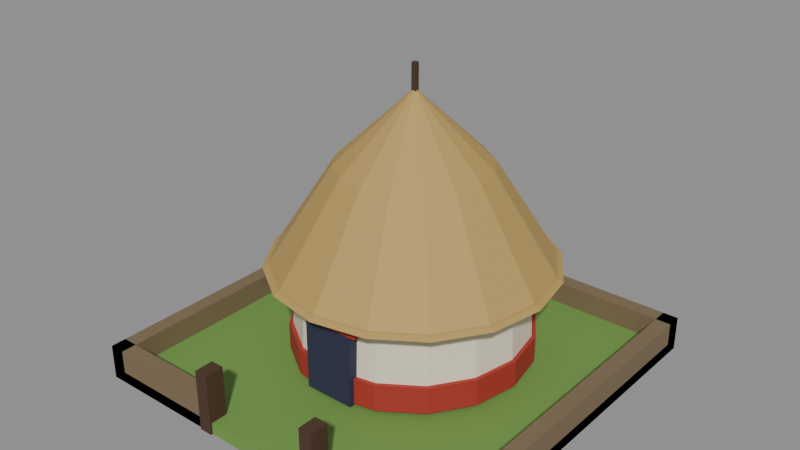 # Source: house-1x1-1f-rondavel-a.blend  (saved by Blender 5.2.45; exported with 4.5.12 LTS)
import bpy
from mathutils import Matrix  # noqa: F401  (used for matrix-valued properties, if any)

bpy.ops.wm.read_factory_settings(use_empty=True)
scene = bpy.context.scene
scene.name = 'Scene'

# ---- collections
col_col_lowpoly = bpy.data.collections.new('COL_LowPoly'); scene.collection.children.link(col_col_lowpoly)

# ---- images (referenced by path relative to the original .blend; pixels are not part of the script)
import os
ASSET_DIR = os.environ.get("B2B_ASSET_DIR", "")  # directory of the original .blend (textures are referenced by path, not embedded)
HERE = os.path.dirname(os.path.abspath(__file__))  # packed textures are extracted next to this script under _unpacked/

def load_image(name, relpath, width, height, colorspace="sRGB"):
    """Load a texture the original file referenced (path relative to the .blend, or extracted next to this script)."""
    p = next((c for c in (os.path.join(HERE, relpath), os.path.join(ASSET_DIR, relpath)) if relpath and os.path.exists(c)), "")
    if p:
        img = bpy.data.images.load(p, check_existing=True)
        img.name = name
    else:  # same state as the original file: an image datablock whose file is absent (Cycles renders it pink)
        img = bpy.data.images.new(name, width, height)
        img.source = "FILE"
        img.filepath = "//" + (relpath or name)
    img.colorspace_settings.name = colorspace
    return img
img_house_1x1_1f_rondavel_a_basecolor = load_image('house-1x1-1f-rondavel-a_BaseColor', '_unpacked/house-1x1-1f-rondavel-a_BaseColor.10ec5a68.png', 128, 192, 'sRGB')
img_house_1x1_1f_rondavel_a_maskmap = load_image('house-1x1-1f-rondavel-a_MaskMap', '_unpacked/house-1x1-1f-rondavel-a_MaskMap.16fb7588.png', 128, 192, 'Non-Color')

# ---- materials (node trees are filled in below, after node groups)
mat_m_house_1x1_1f_rondavel_a = bpy.data.materials.new('M_house-1x1-1f-rondavel-a')

# ---- material node trees
mat_m_house_1x1_1f_rondavel_a.use_nodes = True; mat_m_house_1x1_1f_rondavel_a.node_tree.nodes.clear()
_N = mat_m_house_1x1_1f_rondavel_a.node_tree.nodes; _L = mat_m_house_1x1_1f_rondavel_a.node_tree.links
n0 = _N.new('ShaderNodeBsdfPrincipled'); n0.name = 'Principled BSDF'; n0.location = (-200, 100)
n0.inputs[10].default_value = 0.005
n1 = _N.new('ShaderNodeOutputMaterial'); n1.name = 'Material Output'; n1.location = (200, 100)
n2 = _N.new('ShaderNodeTexImage'); n2.name = 'Image Texture'; n2.location = (0, 0)
n2.image = img_house_1x1_1f_rondavel_a_basecolor
n2.interpolation = 'Closest'
n3 = _N.new('ShaderNodeTexImage'); n3.name = 'Image Texture.001'; n3.location = (0, 0)
n3.image = img_house_1x1_1f_rondavel_a_maskmap
n3.interpolation = 'Closest'
n4 = _N.new('ShaderNodeSeparateColor'); n4.name = 'Separate Color'; n4.location = (0, 0)
n5 = _N.new('ShaderNodeMath'); n5.name = 'Math'; n5.location = (0, 0)
n5.operation = 'SUBTRACT'
n5.inputs[0].default_value = 1.0
_L.new(n0.outputs[0], n1.inputs[0])
_L.new(n2.outputs[0], n0.inputs[0])
_L.new(n3.outputs[0], n4.inputs[0])
_L.new(n4.outputs[0], n0.inputs[1])
_L.new(n3.outputs[1], n5.inputs[1])
_L.new(n5.outputs[0], n0.inputs[2])
n1.is_active_output = True

# ---- meshes
me_house_1x1_1f_rondavel_a = bpy.data.meshes.new('house-1x1-1f-rondavel-a')
me_house_1x1_1f_rondavel_a.from_pydata([(-0.495, 0.455, 0.0), (0.495, 0.455, 0.0), (0.495, 0.495, 0.0), (-0.495, 0.495, 0.0), (-0.495, 0.455, 0.09), (0.495, 0.455, 0.09), (0.495, 0.495, 0.09), (-0.495, 0.495, 0.09), (-0.495, -0.495, 0.0), (-0.455, -0.495, 0.0), (-0.455, 0.495, 0.0), (-0.495, 0.495, 0.0), (-0.495, -0.495, 0.09), (-0.455, -0.495, 0.09), (-0.455, 0.495, 0.09), (-0.495, 0.495, 0.09), (0.455, -0.495, 0.0), (0.495, -0.495, 0.0), (0.495, 0.495, 0.0), (0.455, 0.495, 0.0), (0.455, -0.495, 0.09), (0.495, -0.495, 0.09), (0.495, 0.495, 0.09), (0.455, 0.495, 0.09), (-0.495, -0.495, 0.0), (-0.16, -0.495, 0.0), (-0.16, -0.455, 0.0), (-0.495, -0.455, 0.0), (-0.495, -0.495, 0.09), (-0.16, -0.495, 0.09), (-0.16, -0.455, 0.09), (-0.495, -0.455, 0.09), (0.16, -0.495, 0.0), (0.495, -0.495, 0.0), (0.495, -0.455, 0.0), (0.16, -0.455, 0.0), (0.16, -0.495, 0.09), (0.495, -0.495, 0.09), (0.495, -0.455, 0.09), (0.16, -0.455, 0.09), (-0.495, -0.495, 0.0), (0.495, -0.495, 0.0), (0.495, 0.495, 0.0), (-0.495, 0.495, 0.0), (-0.495, -0.495, 0.03), (0.495, -0.495, 0.03), (0.495, 0.495, 0.03), (-0.495, 0.495, 0.03), (-0.1775, -0.5, 0.0), (-0.1425, -0.5, 0.0), (-0.1425, -0.45, 0.0), (-0.1775, -0.45, 0.0), (-0.1775, -0.5, 0.16), (-0.1425, -0.5, 0.16), (-0.1425, -0.45, 0.16), (-0.1775, -0.45, 0.16), (0.1425, -0.5, 0.0), (0.1775, -0.5, 0.0), (0.1775, -0.45, 0.0), (0.1425, -0.45, 0.0), (0.1425, -0.5, 0.16), (0.1775, -0.5, 0.16), (0.1775, -0.45, 0.16), (0.1425, -0.45, 0.16), (0.3, 0.05, 0.04), (0.2772, 0.1648, 0.04), (0.2121, 0.2621, 0.04), (0.1148, 0.3272, 0.04), (1.837e-17, 0.35, 0.04), (-0.1148, 0.3272, 0.04), (-0.2121, 0.2621, 0.04), (-0.2772, 0.1648, 0.04), (-0.3, 0.05, 0.04), (-0.2772, -0.06481, 0.04), (-0.2121, -0.1621, 0.04), (-0.1148, -0.2272, 0.04), (-5.511e-17, -0.25, 0.04), (0.1148, -0.2272, 0.04), (0.2121, -0.1621, 0.04), (0.2772, -0.06481, 0.04), (0.291, 0.05, 0.3), (0.2688, 0.1614, 0.3), (0.2058, 0.2558, 0.3), (0.1114, 0.3188, 0.3), (1.782e-17, 0.341, 0.3), (-0.1114, 0.3188, 0.3), (-0.2058, 0.2558, 0.3), (-0.2688, 0.1614, 0.3), (-0.291, 0.05, 0.3), (-0.2688, -0.06136, 0.3), (-0.2058, -0.1558, 0.3), (-0.1114, -0.2188, 0.3), (-5.346e-17, -0.241, 0.3), (0.1114, -0.2188, 0.3), (0.2058, -0.1558, 0.3), (0.2688, -0.06136, 0.3), (0.297, 0.05, 0.255), (0.2744, 0.1637, 0.255), (0.21, 0.26, 0.255), (0.1137, 0.3244, 0.255), (1.819e-17, 0.347, 0.255), (-0.1137, 0.3244, 0.255), (-0.21, 0.26, 0.255), (-0.2744, 0.1637, 0.255), (-0.297, 0.05, 0.255), (-0.2744, -0.06366, 0.255), (-0.21, -0.16, 0.255), (-0.1137, -0.2244, 0.255), (-5.456e-17, -0.247, 0.255), (0.1137, -0.2244, 0.255), (0.21, -0.16, 0.255), (0.2744, -0.06366, 0.255), (0.297, 0.05, 0.29), (0.2744, 0.1637, 0.29), (0.21, 0.26, 0.29), (0.1137, 0.3244, 0.29), (1.819e-17, 0.347, 0.29), (-0.1137, 0.3244, 0.29), (-0.21, 0.26, 0.29), (-0.2744, 0.1637, 0.29), (-0.297, 0.05, 0.29), (-0.2744, -0.06366, 0.29), (-0.21, -0.16, 0.29), (-0.1137, -0.2244, 0.29), (-5.456e-17, -0.247, 0.29), (0.1137, -0.2244, 0.29), (0.21, -0.16, 0.29), (0.2744, -0.06366, 0.29), (0.308, 0.05, 0.04), (0.2846, 0.1679, 0.04), (0.2178, 0.2678, 0.04), (0.1179, 0.3346, 0.04), (1.886e-17, 0.358, 0.04), (-0.1179, 0.3346, 0.04), (-0.2178, 0.2678, 0.04), (-0.2846, 0.1679, 0.04), (-0.308, 0.05, 0.04), (-0.2846, -0.06787, 0.04), (-0.2178, -0.1678, 0.04), (-0.1179, -0.2346, 0.04), (-5.658e-17, -0.258, 0.04), (0.1179, -0.2346, 0.04), (0.2178, -0.1678, 0.04), (0.2846, -0.06787, 0.04), (0.308, 0.05, 0.11), (0.2846, 0.1679, 0.11), (0.2178, 0.2678, 0.11), (0.1179, 0.3346, 0.11), (1.886e-17, 0.358, 0.11), (-0.1179, 0.3346, 0.11), (-0.2178, 0.2678, 0.11), (-0.2846, 0.1679, 0.11), (-0.308, 0.05, 0.11), (-0.2846, -0.06787, 0.11), (-0.2178, -0.1678, 0.11), (-0.1179, -0.2346, 0.11), (-5.658e-17, -0.258, 0.11), (0.1179, -0.2346, 0.11), (0.2178, -0.1678, 0.11), (0.2846, -0.06787, 0.11), (-0.065, -0.26, 0.04), (0.065, -0.26, 0.04), (0.065, -0.23, 0.04), (-0.065, -0.23, 0.04), (-0.065, -0.26, 0.23), (0.065, -0.26, 0.23), (0.065, -0.23, 0.23), (-0.065, -0.23, 0.23), (-0.085, -0.262, 0.23), (0.085, -0.262, 0.23), (0.085, -0.228, 0.23), (-0.085, -0.228, 0.23), (-0.085, -0.262, 0.26), (0.085, -0.262, 0.26), (0.085, -0.228, 0.26), (-0.085, -0.228, 0.26), (0.35, 0.05, 0.28), (0.3234, 0.1839, 0.28), (0.2475, 0.2975, 0.28), (0.1339, 0.3734, 0.28), (2.143e-17, 0.4, 0.28), (-0.1339, 0.3734, 0.28), (-0.2475, 0.2975, 0.28), (-0.3234, 0.1839, 0.28), (-0.35, 0.05, 0.28), (-0.3234, -0.08394, 0.28), (-0.2475, -0.1975, 0.28), (-0.1339, -0.2734, 0.28), (-6.429e-17, -0.3, 0.28), (0.1339, -0.2734, 0.28), (0.2475, -0.1975, 0.28), (0.3234, -0.08394, 0.28), (0.1925, 0.05, 0.5269), (0.1778, 0.1237, 0.5269), (0.1361, 0.1861, 0.5269), (0.07367, 0.2278, 0.5269), (1.179e-17, 0.2425, 0.5269), (-0.07367, 0.2278, 0.5269), (-0.1361, 0.1861, 0.5269), (-0.1778, 0.1237, 0.5269), (-0.1925, 0.05, 0.5269), (-0.1778, -0.02367, 0.5269), (-0.1361, -0.08612, 0.5269), (-0.07367, -0.1278, 0.5269), (-3.536e-17, -0.1425, 0.5269), (0.07367, -0.1278, 0.5269), (0.1361, -0.08612, 0.5269), (0.1778, -0.02367, 0.5269), (0.0, 0.05, 0.7125), (0.365, 0.05, 0.27), (0.3372, 0.1897, 0.27), (0.2581, 0.3081, 0.27), (0.1397, 0.3872, 0.27), (2.235e-17, 0.415, 0.27), (-0.1397, 0.3872, 0.27), (-0.2581, 0.3081, 0.27), (-0.3372, 0.1897, 0.27), (-0.365, 0.05, 0.27), (-0.3372, -0.08968, 0.27), (-0.2581, -0.2081, 0.27), (-0.1397, -0.2872, 0.27), (-6.705e-17, -0.315, 0.27), (0.1397, -0.2872, 0.27), (0.2581, -0.2081, 0.27), (0.3372, -0.08968, 0.27), (0.28, 0.05, 0.31), (0.2587, 0.1572, 0.31), (0.198, 0.248, 0.31), (0.1072, 0.3087, 0.31), (1.715e-17, 0.33, 0.31), (-0.1072, 0.3087, 0.31), (-0.198, 0.248, 0.31), (-0.2587, 0.1572, 0.31), (-0.28, 0.05, 0.31), (-0.2587, -0.05715, 0.31), (-0.198, -0.148, 0.31), (-0.1072, -0.2087, 0.31), (-5.144e-17, -0.23, 0.31), (0.1072, -0.2087, 0.31), (0.198, -0.148, 0.31), (0.2587, -0.05715, 0.31), (-0.006, 0.044, 0.7025), (0.006, 0.044, 0.7025), (0.006, 0.056, 0.7025), (-0.006, 0.056, 0.7025), (-0.006, 0.044, 0.7725), (0.006, 0.044, 0.7725), (0.006, 0.056, 0.7725), (-0.006, 0.056, 0.7725)], [], [(0, 3, 2, 1), (4, 5, 6, 7), (0, 1, 5, 4), (1, 2, 6, 5), (2, 3, 7, 6), (3, 0, 4, 7), (8, 11, 10, 9), (12, 13, 14, 15), (8, 9, 13, 12), (9, 10, 14, 13), (10, 11, 15, 14), (11, 8, 12, 15), (16, 19, 18, 17), (20, 21, 22, 23), (16, 17, 21, 20), (17, 18, 22, 21), (18, 19, 23, 22), (19, 16, 20, 23), (24, 27, 26, 25), (28, 29, 30, 31), (24, 25, 29, 28), (25, 26, 30, 29), (26, 27, 31, 30), (27, 24, 28, 31), (32, 35, 34, 33), (36, 37, 38, 39), (32, 33, 37, 36), (33, 34, 38, 37), (34, 35, 39, 38), (35, 32, 36, 39), (40, 43, 42, 41), (44, 45, 46, 47), (40, 41, 45, 44), (41, 42, 46, 45), (42, 43, 47, 46), (43, 40, 44, 47), (48, 51, 50, 49), (52, 53, 54, 55), (48, 49, 53, 52), (49, 50, 54, 53), (50, 51, 55, 54), (51, 48, 52, 55), (56, 59, 58, 57), (60, 61, 62, 63), (56, 57, 61, 60), (57, 58, 62, 61), (58, 59, 63, 62), (59, 56, 60, 63), (64, 65, 81, 80), (65, 66, 82, 81), (66, 67, 83, 82), (67, 68, 84, 83), (68, 69, 85, 84), (69, 70, 86, 85), (70, 71, 87, 86), (71, 72, 88, 87), (72, 73, 89, 88), (73, 74, 90, 89), (74, 75, 91, 90), (75, 76, 92, 91), (76, 77, 93, 92), (77, 78, 94, 93), (78, 79, 95, 94), (79, 64, 80, 95), (79, 78, 77, 76, 75, 74, 73, 72, 71, 70, 69, 68, 67, 66, 65, 64), (80, 81, 82, 83, 84, 85, 86, 87, 88, 89, 90, 91, 92, 93, 94, 95), (96, 97, 113, 112), (97, 98, 114, 113), (98, 99, 115, 114), (99, 100, 116, 115), (100, 101, 117, 116), (101, 102, 118, 117), (102, 103, 119, 118), (103, 104, 120, 119), (104, 105, 121, 120), (105, 106, 122, 121), (106, 107, 123, 122), (107, 108, 124, 123), (108, 109, 125, 124), (109, 110, 126, 125), (110, 111, 127, 126), (111, 96, 112, 127), (111, 110, 109, 108, 107, 106, 105, 104, 103, 102, 101, 100, 99, 98, 97, 96), (112, 113, 114, 115, 116, 117, 118, 119, 120, 121, 122, 123, 124, 125, 126, 127), (128, 129, 145, 144), (129, 130, 146, 145), (130, 131, 147, 146), (131, 132, 148, 147), (132, 133, 149, 148), (133, 134, 150, 149), (134, 135, 151, 150), (135, 136, 152, 151), (136, 137, 153, 152), (137, 138, 154, 153), (138, 139, 155, 154), (139, 140, 156, 155), (140, 141, 157, 156), (141, 142, 158, 157), (142, 143, 159, 158), (143, 128, 144, 159), (143, 142, 141, 140, 139, 138, 137, 136, 135, 134, 133, 132, 131, 130, 129, 128), (144, 145, 146, 147, 148, 149, 150, 151, 152, 153, 154, 155, 156, 157, 158, 159), (160, 163, 162, 161), (164, 165, 166, 167), (160, 161, 165, 164), (161, 162, 166, 165), (162, 163, 167, 166), (163, 160, 164, 167), (168, 171, 170, 169), (172, 173, 174, 175), (168, 169, 173, 172), (169, 170, 174, 173), (170, 171, 175, 174), (171, 168, 172, 175), (176, 177, 193, 192), (177, 178, 194, 193), (178, 179, 195, 194), (179, 180, 196, 195), (180, 181, 197, 196), (181, 182, 198, 197), (182, 183, 199, 198), (183, 184, 200, 199), (184, 185, 201, 200), (185, 186, 202, 201), (186, 187, 203, 202), (187, 188, 204, 203), (188, 189, 205, 204), (189, 190, 206, 205), (190, 191, 207, 206), (191, 176, 192, 207), (192, 193, 208), (193, 194, 208), (194, 195, 208), (195, 196, 208), (196, 197, 208), (197, 198, 208), (198, 199, 208), (199, 200, 208), (200, 201, 208), (201, 202, 208), (202, 203, 208), (203, 204, 208), (204, 205, 208), (205, 206, 208), (206, 207, 208), (207, 192, 208), (191, 190, 189, 188, 187, 186, 185, 184, 183, 182, 181, 180, 179, 178, 177, 176), (209, 210, 226, 225), (210, 211, 227, 226), (211, 212, 228, 227), (212, 213, 229, 228), (213, 214, 230, 229), (214, 215, 231, 230), (215, 216, 232, 231), (216, 217, 233, 232), (217, 218, 234, 233), (218, 219, 235, 234), (219, 220, 236, 235), (220, 221, 237, 236), (221, 222, 238, 237), (222, 223, 239, 238), (223, 224, 240, 239), (224, 209, 225, 240), (224, 223, 222, 221, 220, 219, 218, 217, 216, 215, 214, 213, 212, 211, 210, 209), (225, 226, 227, 228, 229, 230, 231, 232, 233, 234, 235, 236, 237, 238, 239, 240), (241, 244, 243, 242), (245, 246, 247, 248), (241, 242, 246, 245), (242, 243, 247, 246), (243, 244, 248, 247), (244, 241, 245, 248)])
_uv = me_house_1x1_1f_rondavel_a.uv_layers.new(name='UVMap')
_uv.uv.foreach_set('vector', [0.0625, 0.2917, 0.0625, 0.2917, 0.0625, 0.2917, 0.0625, 0.2917, 0.0625, 0.2917, 0.0625, 0.2917, 0.0625, 0.2917, 0.0625, 0.2917, 0.0625, 0.2917, 0.0625, 0.2917, 0.0625, 0.2917, 0.0625, 0.2917, 0.0625, 0.2917, 0.0625, 0.2917, 0.0625, 0.2917, 0.0625, 0.2917, 0.0625, 0.2917, 0.0625, 0.2917, 0.0625, 0.2917, 0.0625, 0.2917, 0.0625, 0.2917, 0.0625, 0.2917, 0.0625, 0.2917, 0.0625, 0.2917, 0.0625, 0.2917, 0.0625, 0.2917, 0.0625, 0.2917, 0.0625, 0.2917, 0.0625, 0.2917, 0.0625, 0.2917, 0.0625, 0.2917, 0.0625, 0.2917, 0.0625, 0.2917, 0.0625, 0.2917, 0.0625, 0.2917, 0.0625, 0.2917, 0.0625, 0.2917, 0.0625, 0.2917, 0.0625, 0.2917, 0.0625, 0.2917, 0.0625, 0.2917, 0.0625, 0.2917, 0.0625, 0.2917, 0.0625, 0.2917, 0.0625, 0.2917, 0.0625, 0.2917, 0.0625, 0.2917, 0.0625, 0.2917, 0.0625, 0.2917, 0.0625, 0.2917, 0.0625, 0.2917, 0.0625, 0.2917, 0.0625, 0.2917, 0.0625, 0.2917, 0.0625, 0.2917, 0.0625, 0.2917, 0.0625, 0.2917, 0.0625, 0.2917, 0.0625, 0.2917, 0.0625, 0.2917, 0.0625, 0.2917, 0.0625, 0.2917, 0.0625, 0.2917, 0.0625, 0.2917, 0.0625, 0.2917, 0.0625, 0.2917, 0.0625, 0.2917, 0.0625, 0.2917, 0.0625, 0.2917, 0.0625, 0.2917, 0.0625, 0.2917, 0.0625, 0.2917, 0.0625, 0.2917, 0.0625, 0.2917, 0.0625, 0.2917, 0.0625, 0.2917, 0.0625, 0.2917, 0.0625, 0.2917, 0.0625, 0.2917, 0.0625, 0.2917, 0.0625, 0.2917, 0.0625, 0.2917, 0.0625, 0.2917, 0.0625, 0.2917, 0.0625, 0.2917, 0.0625, 0.2917, 0.0625, 0.2917, 0.0625, 0.2917, 0.0625, 0.2917, 0.0625, 0.2917, 0.0625, 0.2917, 0.0625, 0.2917, 0.0625, 0.2917, 0.0625, 0.2917, 0.0625, 0.2917, 0.0625, 0.2917, 0.0625, 0.2917, 0.0625, 0.2917, 0.0625, 0.2917, 0.0625, 0.2917, 0.0625, 0.2917, 0.0625, 0.2917, 0.0625, 0.2917, 0.0625, 0.2917, 0.0625, 0.2917, 0.0625, 0.2917, 0.0625, 0.2917, 0.0625, 0.2917, 0.0625, 0.2917, 0.0625, 0.2917, 0.0625, 0.2917, 0.0625, 0.2917, 0.0625, 0.2917, 0.0625, 0.2917, 0.0625, 0.2917, 0.0625, 0.2917, 0.0625, 0.2917, 0.0625, 0.2917, 0.0625, 0.2917, 0.0625, 0.2917, 0.1875, 0.2917, 0.1875, 0.2917, 0.1875, 0.2917, 0.1875, 0.2917, 0.1875, 0.2917, 0.1875, 0.2917, 0.1875, 0.2917, 0.1875, 0.2917, 0.1875, 0.2917, 0.1875, 0.2917, 0.1875, 0.2917, 0.1875, 0.2917, 0.1875, 0.2917, 0.1875, 0.2917, 0.1875, 0.2917, 0.1875, 0.2917, 0.1875, 0.2917, 0.1875, 0.2917, 0.1875, 0.2917, 0.1875, 0.2917, 0.1875, 0.2917, 0.1875, 0.2917, 0.1875, 0.2917, 0.1875, 0.2917, 0.9375, 0.5417, 0.9375, 0.5417, 0.9375, 0.5417, 0.9375, 0.5417, 0.9375, 0.5417, 0.9375, 0.5417, 0.9375, 0.5417, 0.9375, 0.5417, 0.9375, 0.5417, 0.9375, 0.5417, 0.9375, 0.5417, 0.9375, 0.5417, 0.9375, 0.5417, 0.9375, 0.5417, 0.9375, 0.5417, 0.9375, 0.5417, 0.9375, 0.5417, 0.9375, 0.5417, 0.9375, 0.5417, 0.9375, 0.5417, 0.9375, 0.5417, 0.9375, 0.5417, 0.9375, 0.5417, 0.9375, 0.5417, 0.9375, 0.5417, 0.9375, 0.5417, 0.9375, 0.5417, 0.9375, 0.5417, 0.9375, 0.5417, 0.9375, 0.5417, 0.9375, 0.5417, 0.9375, 0.5417, 0.9375, 0.5417, 0.9375, 0.5417, 0.9375, 0.5417, 0.9375, 0.5417, 0.9375, 0.5417, 0.9375, 0.5417, 0.9375, 0.5417, 0.9375, 0.5417, 0.9375, 0.5417, 0.9375, 0.5417, 0.9375, 0.5417, 0.9375, 0.5417, 0.9375, 0.5417, 0.9375, 0.5417, 0.9375, 0.5417, 0.9375, 0.5417, 0.5625, 0.625, 0.5625, 0.625, 0.5625, 0.625, 0.5625, 0.625, 0.5625, 0.625, 0.5625, 0.625, 0.5625, 0.625, 0.5625, 0.625, 0.5625, 0.625, 0.5625, 0.625, 0.5625, 0.625, 0.5625, 0.625, 0.5625, 0.625, 0.5625, 0.625, 0.5625, 0.625, 0.5625, 0.625, 0.5625, 0.625, 0.5625, 0.625, 0.5625, 0.625, 0.5625, 0.625, 0.5625, 0.625, 0.5625, 0.625, 0.5625, 0.625, 0.5625, 0.625, 0.5625, 0.625, 0.5625, 0.625, 0.5625, 0.625, 0.5625, 0.625, 0.5625, 0.625, 0.5625, 0.625, 0.5625, 0.625, 0.5625, 0.625, 0.5625, 0.625, 0.5625, 0.625, 0.5625, 0.625, 0.5625, 0.625, 0.5625, 0.625, 0.5625, 0.625, 0.5625, 0.625, 0.5625, 0.625, 0.5625, 0.625, 0.5625, 0.625, 0.5625, 0.625, 0.5625, 0.625, 0.5625, 0.625, 0.5625, 0.625, 0.5625, 0.625, 0.5625, 0.625, 0.5625, 0.625, 0.5625, 0.625, 0.5625, 0.625, 0.5625, 0.625, 0.5625, 0.625, 0.5625, 0.625, 0.5625, 0.625, 0.5625, 0.625, 0.5625, 0.625, 0.5625, 0.625, 0.5625, 0.625, 0.5625, 0.625, 0.5625, 0.625, 0.5625, 0.625, 0.5625, 0.625, 0.5625, 0.625, 0.5625, 0.625, 0.5625, 0.625, 0.5625, 0.625, 0.5625, 0.625, 0.5625, 0.625, 0.5625, 0.625, 0.5625, 0.625, 0.5625, 0.625, 0.5625, 0.625, 0.5625, 0.625, 0.5625, 0.625, 0.5625, 0.625, 0.5625, 0.625, 0.5625, 0.625, 0.5625, 0.625, 0.5625, 0.625, 0.5625, 0.625, 0.5625, 0.625, 0.5625, 0.625, 0.5625, 0.625, 0.5625, 0.625, 0.5625, 0.625, 0.5625, 0.625, 0.5625, 0.625, 0.5625, 0.625, 0.5625, 0.625, 0.5625, 0.625, 0.5625, 0.625, 0.5625, 0.625, 0.5625, 0.625, 0.5625, 0.625, 0.5625, 0.625, 0.8125, 0.625, 0.8125, 0.625, 0.8125, 0.625, 0.8125, 0.625, 0.8125, 0.625, 0.8125, 0.625, 0.8125, 0.625, 0.8125, 0.625, 0.8125, 0.625, 0.8125, 0.625, 0.8125, 0.625, 0.8125, 0.625, 0.8125, 0.625, 0.8125, 0.625, 0.8125, 0.625, 0.8125, 0.625, 0.8125, 0.625, 0.8125, 0.625, 0.8125, 0.625, 0.8125, 0.625, 0.8125, 0.625, 0.8125, 0.625, 0.8125, 0.625, 0.8125, 0.625, 0.8125, 0.625, 0.8125, 0.625, 0.8125, 0.625, 0.8125, 0.625, 0.8125, 0.625, 0.8125, 0.625, 0.8125, 0.625, 0.8125, 0.625, 0.8125, 0.625, 0.8125, 0.625, 0.8125, 0.625, 0.8125, 0.625, 0.8125, 0.625, 0.8125, 0.625, 0.8125, 0.625, 0.8125, 0.625, 0.8125, 0.625, 0.8125, 0.625, 0.8125, 0.625, 0.8125, 0.625, 0.8125, 0.625, 0.8125, 0.625, 0.8125, 0.625, 0.8125, 0.625, 0.8125, 0.625, 0.8125, 0.625, 0.8125, 0.625, 0.8125, 0.625, 0.8125, 0.625, 0.8125, 0.625, 0.8125, 0.625, 0.8125, 0.625, 0.8125, 0.625, 0.8125, 0.625, 0.8125, 0.625, 0.8125, 0.625, 0.8125, 0.625, 0.8125, 0.625, 0.8125, 0.625, 0.8125, 0.625, 0.8125, 0.625, 0.8125, 0.625, 0.8125, 0.625, 0.8125, 0.625, 0.8125, 0.625, 0.8125, 0.625, 0.8125, 0.625, 0.8125, 0.625, 0.8125, 0.625, 0.8125, 0.625, 0.8125, 0.625, 0.8125, 0.625, 0.8125, 0.625, 0.8125, 0.625, 0.8125, 0.625, 0.8125, 0.625, 0.8125, 0.625, 0.8125, 0.625, 0.8125, 0.625, 0.8125, 0.625, 0.8125, 0.625, 0.8125, 0.625, 0.8125, 0.625, 0.8125, 0.625, 0.8125, 0.625, 0.8125, 0.625, 0.8125, 0.625, 0.8125, 0.625, 0.8125, 0.625, 0.8125, 0.625, 0.8125, 0.625, 0.8125, 0.625, 0.8125, 0.625, 0.8125, 0.625, 0.8125, 0.625, 0.8125, 0.625, 0.8125, 0.625, 0.8125, 0.625, 0.8125, 0.625, 0.8125, 0.625, 0.8125, 0.625, 0.8125, 0.625, 0.8125, 0.625, 0.8125, 0.625, 0.8125, 0.625, 0.8125, 0.625, 0.8125, 0.625, 0.8125, 0.625, 0.8125, 0.625, 0.8125, 0.625, 0.8125, 0.625, 0.8125, 0.625, 0.8125, 0.625, 0.8125, 0.625, 0.8125, 0.625, 0.8125, 0.625, 0.8125, 0.625, 0.8125, 0.625, 0.8125, 0.625, 0.8125, 0.625, 0.8125, 0.625, 0.8125, 0.625, 0.8125, 0.625, 0.8125, 0.625, 0.8125, 0.625, 0.8125, 0.625, 0.8125, 0.625, 0.8125, 0.625, 0.8125, 0.625, 0.8125, 0.625, 0.8125, 0.625, 0.8125, 0.625, 0.8125, 0.625, 0.8125, 0.625, 0.8125, 0.625, 0.8125, 0.625, 0.8125, 0.625, 0.8125, 0.625, 0.8125, 0.625, 0.8125, 0.625, 0.8125, 0.625, 0.8125, 0.625, 0.8125, 0.625, 0.8125, 0.625, 0.8125, 0.625, 0.8125, 0.625, 0.8125, 0.625, 0.8125, 0.625, 0.8125, 0.625, 0.8125, 0.625, 0.8125, 0.625, 0.8125, 0.625, 0.8125, 0.625, 0.8125, 0.625, 0.8125, 0.625, 0.8125, 0.625, 0.8125, 0.625, 0.8125, 0.625, 0.8125, 0.625, 0.8125, 0.625, 0.8125, 0.625, 0.8125, 0.625, 0.8125, 0.625, 0.8125, 0.625, 0.8125, 0.625, 0.8125, 0.625, 0.8125, 0.625, 0.8125, 0.625, 0.8125, 0.625, 0.8125, 0.625, 0.8125, 0.625, 0.8125, 0.625, 0.8125, 0.625, 0.8125, 0.625, 0.8125, 0.625, 0.8125, 0.625, 0.8125, 0.625, 0.8125, 0.625, 0.8125, 0.625, 0.8125, 0.625, 0.8125, 0.625, 0.8125, 0.625, 0.8125, 0.625, 0.8125, 0.625, 0.8125, 0.625, 0.8125, 0.625, 0.8125, 0.625, 0.8125, 0.625, 0.6875, 0.875, 0.6875, 0.875, 0.6875, 0.875, 0.6875, 0.875, 0.6875, 0.875, 0.6875, 0.875, 0.6875, 0.875, 0.6875, 0.875, 0.6875, 0.875, 0.6875, 0.875, 0.6875, 0.875, 0.6875, 0.875, 0.6875, 0.875, 0.6875, 0.875, 0.6875, 0.875, 0.6875, 0.875, 0.6875, 0.875, 0.6875, 0.875, 0.6875, 0.875, 0.6875, 0.875, 0.6875, 0.875, 0.6875, 0.875, 0.6875, 0.875, 0.6875, 0.875, 0.8125, 0.625, 0.8125, 0.625, 0.8125, 0.625, 0.8125, 0.625, 0.8125, 0.625, 0.8125, 0.625, 0.8125, 0.625, 0.8125, 0.625, 0.8125, 0.625, 0.8125, 0.625, 0.8125, 0.625, 0.8125, 0.625, 0.8125, 0.625, 0.8125, 0.625, 0.8125, 0.625, 0.8125, 0.625, 0.8125, 0.625, 0.8125, 0.625, 0.8125, 0.625, 0.8125, 0.625, 0.8125, 0.625, 0.8125, 0.625, 0.8125, 0.625, 0.8125, 0.625, 0.6875, 0.625, 0.6875, 0.625, 0.6875, 0.625, 0.6875, 0.625, 0.6875, 0.625, 0.6875, 0.625, 0.6875, 0.625, 0.6875, 0.625, 0.6875, 0.625, 0.6875, 0.625, 0.6875, 0.625, 0.6875, 0.625, 0.6875, 0.625, 0.6875, 0.625, 0.6875, 0.625, 0.6875, 0.625, 0.6875, 0.625, 0.6875, 0.625, 0.6875, 0.625, 0.6875, 0.625, 0.6875, 0.625, 0.6875, 0.625, 0.6875, 0.625, 0.6875, 0.625, 0.6875, 0.625, 0.6875, 0.625, 0.6875, 0.625, 0.6875, 0.625, 0.6875, 0.625, 0.6875, 0.625, 0.6875, 0.625, 0.6875, 0.625, 0.6875, 0.625, 0.6875, 0.625, 0.6875, 0.625, 0.6875, 0.625, 0.6875, 0.625, 0.6875, 0.625, 0.6875, 0.625, 0.6875, 0.625, 0.6875, 0.625, 0.6875, 0.625, 0.6875, 0.625, 0.6875, 0.625, 0.6875, 0.625, 0.6875, 0.625, 0.6875, 0.625, 0.6875, 0.625, 0.6875, 0.625, 0.6875, 0.625, 0.6875, 0.625, 0.6875, 0.625, 0.6875, 0.625, 0.6875, 0.625, 0.6875, 0.625, 0.6875, 0.625, 0.6875, 0.625, 0.6875, 0.625, 0.6875, 0.625, 0.6875, 0.625, 0.6875, 0.625, 0.6875, 0.625, 0.6875, 0.625, 0.6875, 0.625, 0.6875, 0.625, 0.6875, 0.625, 0.6875, 0.625, 0.6875, 0.625, 0.6875, 0.625, 0.6875, 0.625, 0.6875, 0.625, 0.6875, 0.625, 0.6875, 0.625, 0.6875, 0.625, 0.6875, 0.625, 0.6875, 0.625, 0.6875, 0.625, 0.6875, 0.625, 0.6875, 0.625, 0.6875, 0.625, 0.6875, 0.625, 0.6875, 0.625, 0.6875, 0.625, 0.6875, 0.625, 0.6875, 0.625, 0.6875, 0.625, 0.6875, 0.625, 0.6875, 0.625, 0.6875, 0.625, 0.6875, 0.625, 0.6875, 0.625, 0.6875, 0.625, 0.6875, 0.625, 0.6875, 0.625, 0.6875, 0.625, 0.6875, 0.625, 0.6875, 0.625, 0.6875, 0.625, 0.6875, 0.625, 0.6875, 0.625, 0.6875, 0.625, 0.6875, 0.625, 0.6875, 0.625, 0.6875, 0.625, 0.6875, 0.625, 0.6875, 0.625, 0.6875, 0.625, 0.6875, 0.625, 0.6875, 0.625, 0.6875, 0.625, 0.6875, 0.625, 0.6875, 0.625, 0.6875, 0.625, 0.6875, 0.625, 0.6875, 0.625, 0.6875, 0.625, 0.6875, 0.625, 0.6875, 0.625, 0.6875, 0.625, 0.6875, 0.625, 0.6875, 0.625, 0.6875, 0.625, 0.6875, 0.625, 0.6875, 0.625, 0.6875, 0.625, 0.6875, 0.625, 0.6875, 0.625, 0.6875, 0.625, 0.6875, 0.625, 0.6875, 0.625, 0.6875, 0.625, 0.6875, 0.625, 0.6875, 0.625, 0.6875, 0.625, 0.6875, 0.625, 0.6875, 0.625, 0.6875, 0.625, 0.6875, 0.625, 0.6875, 0.625, 0.6875, 0.625, 0.6875, 0.625, 0.6875, 0.625, 0.6875, 0.625, 0.6875, 0.625, 0.6875, 0.625, 0.6875, 0.625, 0.6875, 0.625, 0.6875, 0.625, 0.6875, 0.625, 0.6875, 0.625, 0.6875, 0.625, 0.6875, 0.625, 0.6875, 0.625, 0.6875, 0.625, 0.6875, 0.625, 0.6875, 0.625, 0.6875, 0.625, 0.6875, 0.625, 0.6875, 0.625, 0.6875, 0.625, 0.6875, 0.625, 0.6875, 0.625, 0.6875, 0.625, 0.6875, 0.625, 0.6875, 0.625, 0.6875, 0.625, 0.6875, 0.625, 0.6875, 0.625, 0.6875, 0.625, 0.6875, 0.625, 0.6875, 0.625, 0.6875, 0.625, 0.6875, 0.625, 0.6875, 0.625, 0.6875, 0.625, 0.6875, 0.625, 0.6875, 0.625, 0.6875, 0.625, 0.6875, 0.625, 0.6875, 0.625, 0.6875, 0.625, 0.6875, 0.625, 0.6875, 0.625, 0.6875, 0.625, 0.6875, 0.625, 0.6875, 0.625, 0.6875, 0.625, 0.6875, 0.625, 0.6875, 0.625, 0.6875, 0.625, 0.6875, 0.625, 0.6875, 0.625, 0.6875, 0.625, 0.6875, 0.625, 0.6875, 0.625, 0.6875, 0.625, 0.6875, 0.625, 0.6875, 0.625, 0.6875, 0.625, 0.6875, 0.625, 0.6875, 0.625, 0.6875, 0.625, 0.6875, 0.625, 0.6875, 0.625, 0.6875, 0.625, 0.6875, 0.625, 0.6875, 0.625, 0.6875, 0.625, 0.6875, 0.625, 0.6875, 0.625, 0.6875, 0.625, 0.6875, 0.625, 0.6875, 0.625, 0.6875, 0.625, 0.6875, 0.625, 0.6875, 0.625, 0.6875, 0.625, 0.6875, 0.625, 0.6875, 0.625, 0.6875, 0.625, 0.6875, 0.625, 0.6875, 0.625, 0.6875, 0.625, 0.6875, 0.625, 0.9375, 0.5417, 0.9375, 0.5417, 0.9375, 0.5417, 0.9375, 0.5417, 0.9375, 0.5417, 0.9375, 0.5417, 0.9375, 0.5417, 0.9375, 0.5417, 0.9375, 0.5417, 0.9375, 0.5417, 0.9375, 0.5417, 0.9375, 0.5417, 0.9375, 0.5417, 0.9375, 0.5417, 0.9375, 0.5417, 0.9375, 0.5417, 0.9375, 0.5417, 0.9375, 0.5417, 0.9375, 0.5417, 0.9375, 0.5417, 0.9375, 0.5417, 0.9375, 0.5417, 0.9375, 0.5417, 0.9375, 0.5417])
me_house_1x1_1f_rondavel_a.materials.append(mat_m_house_1x1_1f_rondavel_a)
me_house_1x1_1f_rondavel_a.update()

# ---- objects
ob_house_1x1_1f_rondavel_a = bpy.data.objects.new('house-1x1-1f-rondavel-a', me_house_1x1_1f_rondavel_a)

# ---- transforms, parenting, visibility, modifiers, constraints
ob_house_1x1_1f_rondavel_a.location = (0.0, 0.0, 0.0)

# ---- collection membership
col_col_lowpoly.objects.link(ob_house_1x1_1f_rondavel_a)

# ---- scene / render settings (as saved in the file)
scene.frame_start = 1; scene.frame_end = 250; scene.frame_set(1)
scene.render.engine = 'BLENDER_EEVEE_NEXT'
scene.render.bake_bias = 0.0
scene.render.bake_samples = 0
scene.render.compositor_device = 'GPU'
scene.eevee.use_volume_custom_range = False
scene.eevee.fast_gi_thickness_near = 0.1
scene.eevee.fast_gi_thickness_far = 0.0
scene.eevee.ray_tracing_options.screen_trace_thickness = 0.1
bpy.context.view_layer.update()

# ---- added for rendering (the .blend has no active camera and no usable light): camera, sun + grey world if the file has none
cam_auto = bpy.data.cameras.new('AutoCamera')
cam_auto.lens = 50.0
cam_auto.sensor_width = 36.0
cam_auto.clip_end = 1000.0
ob_auto_camera = bpy.data.objects.new('AutoCamera', cam_auto)
scene.collection.objects.link(ob_auto_camera)
ob_auto_camera.location = (1.48235, -1.78132, 1.57213)
ob_auto_camera.rotation_euler = (1.09748, -7.21219e-08, 0.694738)
scene.camera = ob_auto_camera
light_auto_sun = bpy.data.lights.new('AutoSun', 'SUN')
light_auto_sun.energy = 3.0
light_auto_sun.angle = 0.0523599
ob_auto_sun = bpy.data.objects.new('AutoSun', light_auto_sun)
scene.collection.objects.link(ob_auto_sun)
ob_auto_sun.rotation_euler = (0.872665, 0.174533, 0.523599)
if scene.world is None:
    world_auto = bpy.data.worlds.new('AutoWorld')
    world_auto.color = (0.3, 0.3, 0.3)
    scene.world = world_auto
bpy.context.view_layer.update()
